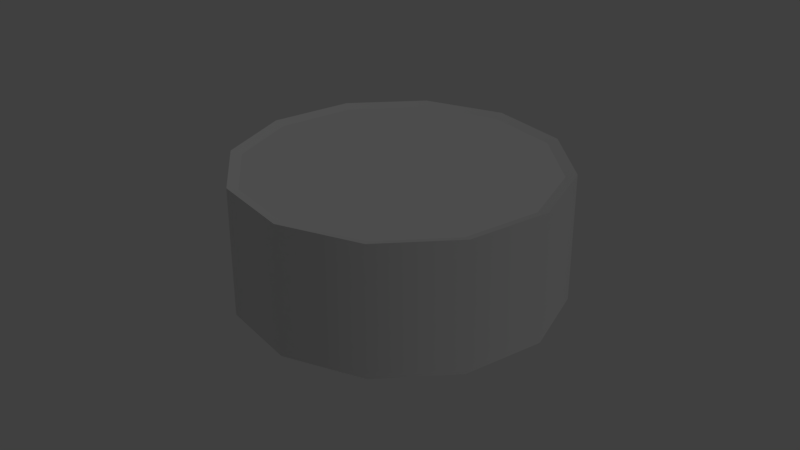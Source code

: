 # Source: food_can_crab.blend  (saved by Blender 2.79.0; exported with 4.5.12 LTS)
import bpy
from mathutils import Matrix  # noqa: F401  (used for matrix-valued properties, if any)

bpy.ops.wm.read_factory_settings(use_empty=True)
scene = bpy.context.scene
scene.name = 'Scene'

# ---- collections
col_collection_1 = bpy.data.collections.new('Collection 1'); scene.collection.children.link(col_collection_1)

# ---- node groups
ng_auto_smooth = bpy.data.node_groups.new('Auto Smooth', 'GeometryNodeTree')
_s = ng_auto_smooth.interface.new_socket(name='Geometry', in_out='OUTPUT', socket_type='NodeSocketGeometry')
_s = ng_auto_smooth.interface.new_socket(name='Geometry', in_out='INPUT', socket_type='NodeSocketGeometry')
_s = ng_auto_smooth.interface.new_socket(name='Angle', in_out='INPUT', socket_type='NodeSocketFloat')
_s.subtype = 'ANGLE'
_s.min_value = 0.0
_s.max_value = 3.142
ng_auto_smooth.is_modifier = True
_N = ng_auto_smooth.nodes; _L = ng_auto_smooth.links
n0 = _N.new('NodeGroupOutput'); n0.name = 'Group Output'; n0.location = (480, -100)
n1 = _N.new('NodeGroupInput'); n1.name = 'Group Input'; n1.location = (-420, -300)
n2 = _N.new('NodeGroupInput'); n2.name = 'Group Input.001'; n2.location = (-60, -100)
n3 = _N.new('GeometryNodeSetShadeSmooth'); n3.name = 'Set Shade Smooth'; n3.location = (120, -100)
n3.domain = 'EDGE'
n4 = _N.new('GeometryNodeSetShadeSmooth'); n4.name = 'Set Shade Smooth.001'; n4.location = (300, -100)
n5 = _N.new('GeometryNodeInputMeshEdgeAngle'); n5.name = 'Edge Angle'; n5.location = (-420, -220)
n6 = _N.new('GeometryNodeInputEdgeSmooth'); n6.name = 'Is Edge Smooth'; n6.location = (-60, -160)
n7 = _N.new('GeometryNodeInputShadeSmooth'); n7.name = 'Is Face Smooth'; n7.location = (-240, -340)
n8 = _N.new('FunctionNodeBooleanMath'); n8.name = 'Boolean Math'; n8.location = (-60, -220)
n9 = _N.new('FunctionNodeCompare'); n9.name = 'Compare'; n9.location = (-240, -180)
n9.operation = 'LESS_EQUAL'
_L.new(n5.outputs[0], n9.inputs[0])
_L.new(n4.outputs[0], n0.inputs[0])
_L.new(n1.outputs[1], n9.inputs[1])
_L.new(n9.outputs[0], n8.inputs[0])
_L.new(n7.outputs[0], n8.inputs[1])
_L.new(n2.outputs[0], n3.inputs[0])
_L.new(n6.outputs[0], n3.inputs[1])
_L.new(n3.outputs[0], n4.inputs[0])
_L.new(n8.outputs[0], n3.inputs[2])
n0.is_active_output = True

# ---- world
world_world = bpy.data.worlds.new('World'); scene.world = world_world
world_world.color = (0.05088, 0.05088, 0.05088)
world_world.use_sun_shadow = False
world_world.sun_shadow_jitter_overblur = 0.0
world_world.cycles.sampling_method = 'MANUAL'
world_world.light_settings.distance = 5.0

# ---- lights
light_lamp = bpy.data.lights.new('Lamp', 'POINT')
light_lamp.transmission_factor = 0.0
light_lamp.cutoff_distance = 30.0
light_lamp.energy = 100.0
light_lamp.shadow_buffer_clip_start = 1.001
light_lamp.shadow_soft_size = 0.1
light_lamp.shadow_maximum_resolution = 0.006
light_lamp.use_absolute_resolution = True

# ---- meshes
me_cylindre = bpy.data.meshes.new('Cylindre')
me_cylindre.from_pydata([(1.635e-10, -0.02, -0.05), (1.635e-10, 0.02, -0.05), (0.025, -0.02, -0.0433), (0.025, 0.02, -0.0433), (0.0433, -0.02, -0.025), (0.0433, 0.02, -0.025), (0.05, -0.02, -5.331e-09), (0.05, 0.02, -7.08e-09), (0.0433, -0.02, 0.025), (0.0433, 0.02, 0.025), (0.025, -0.02, 0.0433), (0.025, 0.02, 0.0433), (7.713e-09, -0.02, 0.05), (7.713e-09, 0.02, 0.05), (-0.025, -0.02, 0.0433), (-0.025, 0.02, 0.0433), (-0.0433, -0.02, 0.025), (-0.0433, 0.02, 0.025), (-0.05, -0.02, 1.573e-08), (-0.05, 0.02, 1.398e-08), (-0.0433, -0.02, -0.025), (-0.0433, 0.02, -0.025), (-0.025, -0.02, -0.0433), (-0.025, 0.02, -0.0433), (-3.621e-11, -0.01904, -0.0467), (0.02335, -0.01904, -0.04045), (0.02335, 0.01904, -0.04045), (-2.01e-11, 0.01904, -0.0467), (0.04045, -0.01904, -0.02335), (0.04045, 0.01904, -0.02335), (0.0467, -0.01904, -4.988e-09), (0.0467, 0.01904, -6.685e-09), (0.04045, -0.01904, 0.02335), (0.04045, 0.01904, 0.02335), (0.02335, -0.01904, 0.04045), (0.02335, 0.01904, 0.04045), (7.016e-09, -0.01904, 0.0467), (7.032e-09, 0.01904, 0.0467), (-0.02335, -0.01904, 0.04045), (-0.02335, 0.01904, 0.04045), (-0.04045, -0.01904, 0.02335), (-0.04045, 0.01904, 0.02335), (-0.0467, -0.01904, 1.468e-08), (-0.0467, 0.01904, 1.299e-08), (-0.04045, -0.01904, -0.02335), (-0.04045, 0.01904, -0.02335), (-0.02335, -0.01904, -0.04045), (-0.02335, 0.01904, -0.04045)], [], [(0, 1, 3, 2), (2, 3, 5, 4), (4, 5, 7, 6), (6, 7, 9, 8), (8, 9, 11, 10), (10, 11, 13, 12), (12, 13, 15, 14), (14, 15, 17, 16), (16, 17, 19, 18), (18, 19, 21, 20), (2, 4, 28, 25), (20, 21, 23, 22), (22, 23, 1, 0), (19, 17, 41, 43), (26, 27, 47, 45, 43, 41, 39, 37, 35, 33, 31, 29), (24, 25, 28, 30, 32, 34, 36, 38, 40, 42, 44, 46), (12, 14, 38, 36), (22, 0, 24, 46), (5, 3, 26, 29), (15, 13, 37, 39), (1, 23, 47, 27), (8, 10, 34, 32), (18, 20, 44, 42), (11, 9, 33, 35), (21, 19, 43, 45), (4, 6, 30, 28), (14, 16, 40, 38), (0, 2, 25, 24), (7, 5, 29, 31), (17, 15, 39, 41), (3, 1, 27, 26), (10, 12, 36, 34), (20, 22, 46, 44), (13, 11, 35, 37), (23, 21, 45, 47), (6, 8, 32, 30), (16, 18, 42, 40), (9, 7, 31, 33)])
me_cylindre.polygons.foreach_set('use_smooth', [1, 1, 1, 1, 1, 1, 1, 1, 1, 1, 1, 1, 1, 1, 0, 0, 1, 1, 1, 1, 1, 1, 1, 1, 1, 1, 1, 1, 1, 1, 1, 1, 1, 1, 1, 1, 1, 1])
_uv = me_cylindre.uv_layers.new(name='CarteUV')
_uv.uv.foreach_set('vector', [0.5, 0.1917, 0.5, 0.3167, 0.4191, 0.3167, 0.4191, 0.1917, 0.4191, 0.1917, 0.4191, 0.3167, 0.3382, 0.3167, 0.3382, 0.1917, 0.3382, 0.1917, 0.3382, 0.3167, 0.2574, 0.3167, 0.2574, 0.1917, 0.2574, 0.1917, 0.2574, 0.3167, 0.1765, 0.3167, 0.1765, 0.1917, 0.1765, 0.1917, 0.1765, 0.3167, 0.0956, 0.3167, 0.0956, 0.1917, 0.0956, 0.1917, 0.0956, 0.3167, 0.01471, 0.3167, 0.01471, 0.1917, 0.9853, 0.1917, 0.9853, 0.3167, 0.9044, 0.3167, 0.9044, 0.1917, 0.9044, 0.1917, 0.9044, 0.3167, 0.8235, 0.3167, 0.8235, 0.1917, 0.8235, 0.1917, 0.8235, 0.3167, 0.7426, 0.3167, 0.7426, 0.1917, 0.7426, 0.1917, 0.7426, 0.3167, 0.6618, 0.3167, 0.6618, 0.1917, 0.4008, 0.622, 0.4414, 0.6922, 0.431, 0.695, 0.3932, 0.6296, 0.6618, 0.1917, 0.6618, 0.3167, 0.5809, 0.3167, 0.5809, 0.1917, 0.5809, 0.1917, 0.5809, 0.3167, 0.5, 0.3167, 0.5, 0.1917, 0.5777, 0.6922, 0.6182, 0.622, 0.6258, 0.6296, 0.588, 0.695, 0.7668, 0.8737, 0.6912, 0.8737, 0.6258, 0.836, 0.588, 0.7705, 0.588, 0.695, 0.6258, 0.6296, 0.6912, 0.5918, 0.7668, 0.5918, 0.8322, 0.6296, 0.87, 0.695, 0.87, 0.7705, 0.8322, 0.836, 0.3278, 0.5918, 0.3932, 0.6296, 0.431, 0.695, 0.431, 0.7705, 0.3932, 0.836, 0.3278, 0.8737, 0.2522, 0.8737, 0.1868, 0.836, 0.149, 0.7705, 0.149, 0.695, 0.1868, 0.6296, 0.2522, 0.5918, 0.2495, 0.8841, 0.1792, 0.8436, 0.1868, 0.836, 0.2522, 0.8737, 0.2495, 0.5814, 0.3306, 0.5814, 0.3278, 0.5918, 0.2522, 0.5918, 0.8398, 0.8436, 0.7696, 0.8841, 0.7668, 0.8737, 0.8322, 0.836, 0.6885, 0.5814, 0.7696, 0.5814, 0.7668, 0.5918, 0.6912, 0.5918, 0.6885, 0.8841, 0.6182, 0.8436, 0.6258, 0.836, 0.6912, 0.8737, 0.4008, 0.8436, 0.3306, 0.8841, 0.3278, 0.8737, 0.3932, 0.836, 0.1387, 0.6922, 0.1792, 0.622, 0.1868, 0.6296, 0.149, 0.695, 0.8398, 0.622, 0.8804, 0.6922, 0.87, 0.695, 0.8322, 0.6296, 0.5777, 0.7733, 0.5777, 0.6922, 0.588, 0.695, 0.588, 0.7705, 0.4414, 0.6922, 0.4414, 0.7733, 0.431, 0.7705, 0.431, 0.695, 0.1792, 0.8436, 0.1387, 0.7733, 0.149, 0.7705, 0.1868, 0.836, 0.3306, 0.5814, 0.4008, 0.622, 0.3932, 0.6296, 0.3278, 0.5918, 0.8804, 0.7733, 0.8398, 0.8436, 0.8322, 0.836, 0.87, 0.7705, 0.6182, 0.622, 0.6885, 0.5814, 0.6912, 0.5918, 0.6258, 0.6296, 0.7696, 0.8841, 0.6885, 0.8841, 0.6912, 0.8737, 0.7668, 0.8737, 0.3306, 0.8841, 0.2495, 0.8841, 0.2522, 0.8737, 0.3278, 0.8737, 0.1792, 0.622, 0.2495, 0.5814, 0.2522, 0.5918, 0.1868, 0.6296, 0.7696, 0.5814, 0.8398, 0.622, 0.8322, 0.6296, 0.7668, 0.5918, 0.6182, 0.8436, 0.5777, 0.7733, 0.588, 0.7705, 0.6258, 0.836, 0.4414, 0.7733, 0.4008, 0.8436, 0.3932, 0.836, 0.431, 0.7705, 0.1387, 0.7733, 0.1387, 0.6922, 0.149, 0.695, 0.149, 0.7705, 0.8804, 0.6922, 0.8804, 0.7733, 0.87, 0.7705, 0.87, 0.695])
me_cylindre.use_remesh_preserve_volume = False
me_cylindre.use_remesh_preserve_attributes = False
me_cylindre.use_mirror_vertex_groups = False
me_cylindre.update()

# ---- objects
ob_food_can_crab = bpy.data.objects.new('food_can_crab', me_cylindre)
ob_lamp = bpy.data.objects.new('Lamp', light_lamp)

# ---- transforms, parenting, visibility, modifiers, constraints
ob_food_can_crab.location = (0.0, 0.0, 0.0)
ob_food_can_crab.rotation_euler = (1.571, 0.0, 0.0)
ob_food_can_crab.lineart.crease_threshold = 0.0
_m = ob_food_can_crab.modifiers.new('Auto Smooth', 'NODES')
_m.node_group = ng_auto_smooth
_gi = [s.identifier for s in ng_auto_smooth.interface.items_tree if s.item_type == 'SOCKET' and s.in_out == 'INPUT']
_m[_gi[1]] = 0.7854  # Angle
ob_lamp.location = (4.076, 1.005, 5.904)
ob_lamp.rotation_euler = (0.6503, 0.05522, 1.866)
ob_lamp.lock_rotations_4d = False
ob_lamp.empty_display_type = 'ARROWS'
ob_lamp.color = (0.0, 0.0, 0.0, 0.0)
ob_lamp.lineart.crease_threshold = 0.0

# ---- collection membership
col_collection_1.objects.link(ob_food_can_crab)
col_collection_1.objects.link(ob_lamp)

# ---- scene / render settings (as saved in the file)
scene.frame_start = 1; scene.frame_end = 250; scene.frame_set(1)
scene.render.engine = 'BLENDER_EEVEE_NEXT'
scene.render.resolution_percentage = 50
scene.render.dither_intensity = 0.0
scene.render.bake_margin = 5
scene.cycles.use_denoising = False
scene.cycles.samples = 128
scene.cycles.sampling_pattern = 'TABULATED_SOBOL'
scene.cycles.use_adaptive_sampling = False
scene.cycles.use_light_tree = False
scene.cycles.blur_glossy = 0.0
scene.cycles.sample_clamp_indirect = 0.0
scene.view_settings.view_transform = 'Standard'
bpy.context.view_layer.update()

# ---- added for rendering (the .blend has no active camera): camera
cam_auto = bpy.data.cameras.new('AutoCamera')
cam_auto.lens = 50.0
cam_auto.sensor_width = 36.0
cam_auto.clip_end = 1000.0
ob_auto_camera = bpy.data.objects.new('AutoCamera', cam_auto)
scene.collection.objects.link(ob_auto_camera)
ob_auto_camera.location = (0.185045, -0.222054, 0.148036)
ob_auto_camera.rotation_euler = (1.09748, -7.21219e-08, 0.694738)
scene.camera = ob_auto_camera
bpy.context.view_layer.update()
